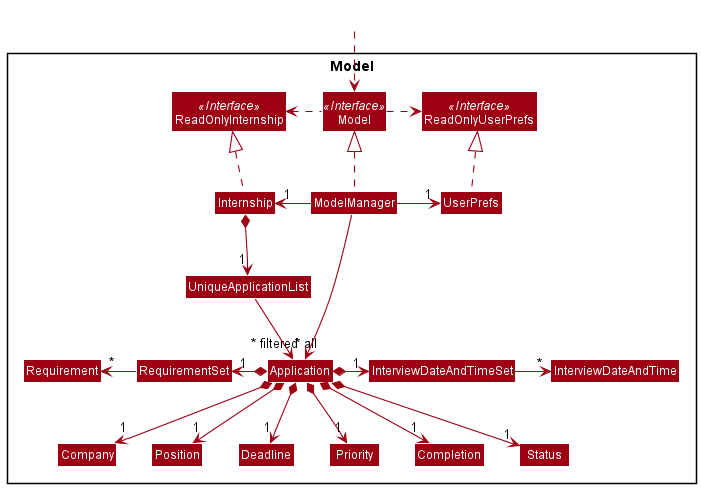

The diagram above was rendered by PlantUML. Its source (embedded in the PNG):
@startuml
!include style.puml
skinparam arrowThickness 1.1
skinparam arrowColor MODEL_COLOR
skinparam classBackgroundColor MODEL_COLOR

Package Model <<Rectangle>>{
Interface ReadOnlyInternship <<Interface>>
Interface ReadOnlyUserPrefs <<Interface>>
Interface Model <<Interface>>
Class Internship
Class ReadOnlyInternship
Class Model
Class ModelManager
Class UserPrefs
Class ReadOnlyUserPrefs


Class UniqueApplicationList
Class Application
Class Company
Class Position
Class Deadline
Class Priority
Class Completion
Class Status
Class RequirementSet
Class InterviewDateAndTimeSet
Class Requirement
Class InterviewDateAndTime
}

Class HiddenOutside #FFFFFF
HiddenOutside ..> Model

Internship .up.|> ReadOnlyInternship

ModelManager .up.|> Model
Model .right.> ReadOnlyUserPrefs
Model .left.> ReadOnlyInternship
ModelManager -left-> "1" Internship
ModelManager -right-> "1" UserPrefs
UserPrefs .up.|> ReadOnlyUserPrefs

Internship *--> "1" UniqueApplicationList
UniqueApplicationList --> "~* all" Application
Application *--> "1" Company
Application *--> "1" Position
Application *--> "1" Deadline
Application *--> "1" Priority
Application *--> "1" Completion
Application *--> "1" Status
Application *-left> "1" RequirementSet
Application *-right> "1" InterviewDateAndTimeSet
RequirementSet --left> "*" Requirement
InterviewDateAndTimeSet --right> "*" InterviewDateAndTime

ModelManager -->"~* filtered" Application
@enduml